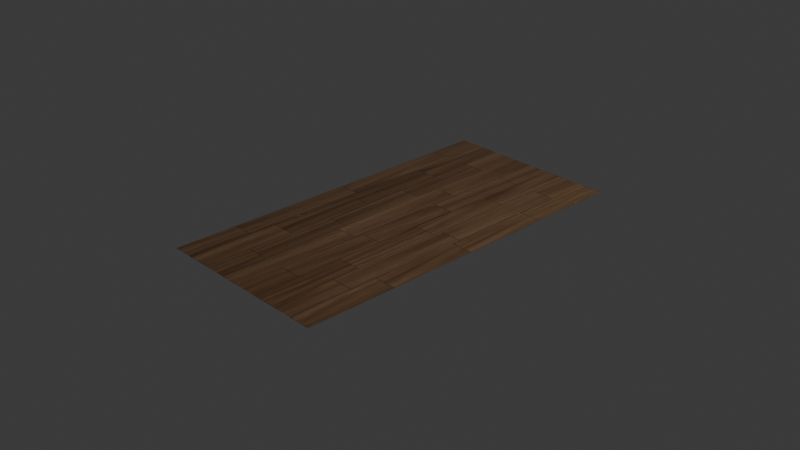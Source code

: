 # Source: wood_tray.blend  (saved by Blender 4.2.66; exported with 4.5.12 LTS)
import bpy
from mathutils import Matrix  # noqa: F401  (used for matrix-valued properties, if any)

bpy.ops.wm.read_factory_settings(use_empty=True)
scene = bpy.context.scene
scene.name = 'Scene'

# ---- collections
col_collection = bpy.data.collections.new('Collection'); scene.collection.children.link(col_collection)

# ---- images (referenced by path relative to the original .blend; pixels are not part of the script)
import os
ASSET_DIR = os.environ.get("B2B_ASSET_DIR", "")  # directory of the original .blend (textures are referenced by path, not embedded)
HERE = os.path.dirname(os.path.abspath(__file__))  # packed textures are extracted next to this script under _unpacked/

def load_image(name, relpath, width, height, colorspace="sRGB"):
    """Load a texture the original file referenced (path relative to the .blend, or extracted next to this script)."""
    p = next((c for c in (os.path.join(HERE, relpath), os.path.join(ASSET_DIR, relpath)) if relpath and os.path.exists(c)), "")
    if p:
        img = bpy.data.images.load(p, check_existing=True)
        img.name = name
    else:  # same state as the original file: an image datablock whose file is absent (Cycles renders it pink)
        img = bpy.data.images.new(name, width, height)
        img.source = "FILE"
        img.filepath = "//" + (relpath or name)
    img.colorspace_settings.name = colorspace
    return img
img_render_texture_002 = load_image('render texture.002', 'tray wood normal.png', 1024, 1024, 'sRGB')

# ---- materials (node trees are filled in below, after node groups)
mat_polished_wood = bpy.data.materials.new('Polished Wood')

# ---- material node trees
mat_polished_wood.use_nodes = True; mat_polished_wood.node_tree.nodes.clear()
_N = mat_polished_wood.node_tree.nodes; _L = mat_polished_wood.node_tree.links
n0 = _N.new('ShaderNodeBsdfPrincipled'); n0.name = 'Principled BSDF'; n0.location = (687, 339)
n1 = _N.new('ShaderNodeOutputMaterial'); n1.name = 'Material Output'; n1.location = (1070, 337)
n2 = _N.new('ShaderNodeTexNoise'); n2.name = 'Noise Texture'; n2.location = (-956, 880)
n2.inputs[3].default_value = 5.0
n2.inputs[8].default_value = 4.0
n3 = _N.new('ShaderNodeValToRGB'); n3.name = 'Color Ramp'; n3.location = (-680, 899)
while len(n3.color_ramp.elements) > 1: n3.color_ramp.elements.remove(n3.color_ramp.elements[-1])
n3.color_ramp.elements[0].position = 0.0; n3.color_ramp.elements[0].color = (0.05463, 0.01157, 0.006141, 1.0)
_e = n3.color_ramp.elements.new(1.0); _e.color = (0.2511, 0.1442, 0.06384, 1.0)
n4 = _N.new('ShaderNodeBump'); n4.name = 'Bump'; n4.location = (-32, -107)
n4.inputs[1].default_value = 1.0
n4.inputs[2].default_value = 1.0
n5 = _N.new('ShaderNodeValToRGB'); n5.name = 'Color Ramp.001'; n5.location = (-718, -58)
while len(n5.color_ramp.elements) > 1: n5.color_ramp.elements.remove(n5.color_ramp.elements[-1])
n5.color_ramp.elements[0].position = 0.0; n5.color_ramp.elements[0].color = (0.999, 0.999, 0.999, 1.0)
_e = n5.color_ramp.elements.new(0.2045); _e.color = (0.9182, 0.9182, 0.9182, 1.0)
_e = n5.color_ramp.elements.new(0.4091); _e.color = (1.0, 1.0, 1.0, 1.0)
_e = n5.color_ramp.elements.new(0.7023); _e.color = (1.0, 1.0, 1.0, 1.0)
_e = n5.color_ramp.elements.new(1.0); _e.color = (1.0, 1.0, 1.0, 1.0)
n6 = _N.new('ShaderNodeMapping'); n6.name = 'Mapping'; n6.location = (-1131, 875)
n6.inputs[3].default_value = (5.0, 1.0, 1.0)
n7 = _N.new('ShaderNodeTexCoord'); n7.name = 'Texture Coordinate'; n7.location = (-2389, 440)
n8 = _N.new('ShaderNodeValToRGB'); n8.name = 'Color Ramp.002'; n8.location = (-237, 393)
while len(n8.color_ramp.elements) > 1: n8.color_ramp.elements.remove(n8.color_ramp.elements[-1])
n8.color_ramp.elements[0].position = 0.0; n8.color_ramp.elements[0].color = (0.1989, 0.1989, 0.1989, 1.0)
_e = n8.color_ramp.elements.new(0.1727); _e.color = (0.001606, 0.001606, 0.001606, 1.0)
_e = n8.color_ramp.elements.new(0.5182); _e.color = (1.0, 1.0, 1.0, 1.0)
_e = n8.color_ramp.elements.new(1.0); _e.color = (0.5373, 0.5373, 0.5373, 1.0)
n9 = _N.new('ShaderNodeTexBrick'); n9.name = 'Brick Texture'; n9.location = (-1449, 751)
n9.squash_frequency = 3
n9.squash = 1.4
n9.inputs[4].default_value = 2.0
n9.inputs[5].default_value = 0.002
n9.inputs[8].default_value = 1.0
n10 = _N.new('ShaderNodeMapping'); n10.name = 'Mapping.001'; n10.location = (-2045, 712)
n10.inputs[2].default_value = (0.0, 0.0, 1.571)
n10.inputs[3].default_value = (1.0, 2.0, 1.0)
n11 = _N.new('ShaderNodeMix'); n11.name = 'Mix'; n11.location = (-212, -82)
n11.data_type = 'RGBA'
n11.blend_type = 'MULTIPLY'
n11.inputs[0].default_value = 1.0
n12 = _N.new('ShaderNodeMix'); n12.name = 'Mix.001'; n12.location = (82, 327)
n12.data_type = 'RGBA'
n12.inputs[7].default_value = (1.0, 1.0, 1.0, 1.0)
n13 = _N.new('ShaderNodeValToRGB'); n13.name = 'Color Ramp.003'; n13.location = (-403, 165)
n13.color_ramp.interpolation = 'CONSTANT'
while len(n13.color_ramp.elements) > 1: n13.color_ramp.elements.remove(n13.color_ramp.elements[-1])
n13.color_ramp.elements[0].position = 0.0; n13.color_ramp.elements[0].color = (0.0, 0.0, 0.0, 1.0)
_e = n13.color_ramp.elements.new(0.3909); _e.color = (1.0, 1.0, 1.0, 1.0)
n14 = _N.new('ShaderNodeMix'); n14.name = 'Mix.002'; n14.location = (307, 764)
n14.data_type = 'RGBA'
n14.blend_type = 'MULTIPLY'
n14.inputs[0].default_value = 1.0
n15 = _N.new('ShaderNodeInvert'); n15.name = 'Invert Color'; n15.location = (107, 528)
n16 = _N.new('ShaderNodeTexImage'); n16.name = 'Image Texture'; n16.location = (1021, 635)
n16.image = img_render_texture_002
n17 = _N.new('ShaderNodeTexNoise'); n17.name = 'Noise Texture.002'; n17.location = (-2027, -386)
n17.inputs[2].default_value = 1e+05
n18 = _N.new('ShaderNodeMix'); n18.name = 'Mix.003'; n18.location = (-1679, -61)
n18.data_type = 'RGBA'
n18.blend_type = 'LINEAR_LIGHT'
n18.inputs[0].default_value = 0.002
n19 = _N.new('ShaderNodeMapRange'); n19.name = 'Map Range'; n19.location = (-439, -315)
n19.inputs[1].default_value = 1.0
n19.inputs[2].default_value = 0.0
n19.inputs[4].default_value = 1000.0
n20 = _N.new('ShaderNodeMapRange'); n20.name = 'Map Range.001'; n20.location = (-449, -58)
n20.inputs[2].default_value = 1e+05
n21 = _N.new('ShaderNodeMix'); n21.name = 'Mix.004'; n21.location = (-116, 1037)
n21.data_type = 'RGBA'
n21.blend_type = 'MULTIPLY'
n22 = _N.new('ShaderNodeTexNoise'); n22.name = 'Noise Texture.001'; n22.location = (-935, 1284)
n22.inputs[3].default_value = 5.0
n22.inputs[8].default_value = 4.0
n23 = _N.new('ShaderNodeValToRGB'); n23.name = 'Color Ramp.004'; n23.location = (-705, 1318)
while len(n23.color_ramp.elements) > 1: n23.color_ramp.elements.remove(n23.color_ramp.elements[-1])
n23.color_ramp.elements[0].position = 0.0; n23.color_ramp.elements[0].color = (0.1702, 0.0631, 0.03489, 1.0)
_e = n23.color_ramp.elements.new(1.0); _e.color = (0.3562, 0.2432, 0.1235, 1.0)
n24 = _N.new('ShaderNodeMapping'); n24.name = 'Mapping.002'; n24.location = (-1113, 1299)
n24.inputs[3].default_value = (15.0, 1.0, 1.0)
n25 = _N.new('ShaderNodeTexNoise'); n25.name = 'Noise Texture.003'; n25.location = (-955, 1741)
n25.inputs[2].default_value = 0.5
n25.inputs[3].default_value = 1.0
n25.inputs[8].default_value = 5.0
n26 = _N.new('ShaderNodeMapping'); n26.name = 'Mapping.003'; n26.location = (-1133, 1757)
n26.inputs[3].default_value = (10.0, 1.0, 1.0)
n27 = _N.new('ShaderNodeTexBrick'); n27.name = 'Brick Texture.002'; n27.location = (-1431, 57)
n27.squash_frequency = 3
n27.squash = 1.4
n27.inputs[4].default_value = 2.0
n27.inputs[5].default_value = 0.002
n27.inputs[8].default_value = 1.0
_L.new(n0.outputs[0], n1.inputs[0])
_L.new(n2.outputs[0], n3.inputs[0])
_L.new(n2.outputs[0], n5.inputs[0])
_L.new(n6.outputs[0], n2.inputs[0])
_L.new(n10.outputs[0], n9.inputs[0])
_L.new(n9.outputs[0], n6.inputs[1])
_L.new(n2.outputs[0], n13.inputs[0])
_L.new(n9.outputs[1], n15.inputs[1])
_L.new(n15.outputs[0], n14.inputs[7])
_L.new(n17.outputs[1], n18.inputs[7])
_L.new(n19.outputs[0], n11.inputs[7])
_L.new(n10.outputs[0], n18.inputs[6])
_L.new(n5.outputs[0], n20.inputs[0])
_L.new(n20.outputs[0], n11.inputs[6])
_L.new(n11.outputs[2], n4.inputs[3])
_L.new(n22.outputs[0], n23.inputs[0])
_L.new(n24.outputs[0], n22.inputs[0])
_L.new(n3.outputs[0], n21.inputs[7])
_L.new(n23.outputs[0], n21.inputs[6])
_L.new(n21.outputs[2], n14.inputs[6])
_L.new(n9.outputs[0], n24.inputs[1])
_L.new(n26.outputs[0], n25.inputs[0])
_L.new(n25.outputs[0], n21.inputs[0])
_L.new(n9.outputs[0], n26.inputs[1])
_L.new(n21.outputs[2], n8.inputs[0])
_L.new(n12.outputs[2], n0.inputs[2])
_L.new(n9.outputs[1], n12.inputs[0])
_L.new(n8.outputs[0], n12.inputs[6])
_L.new(n7.outputs[2], n10.inputs[0])
_L.new(n7.outputs[2], n26.inputs[0])
_L.new(n7.outputs[2], n24.inputs[0])
_L.new(n7.outputs[2], n6.inputs[0])
_L.new(n7.outputs[2], n17.inputs[0])
_L.new(n4.outputs[0], n0.inputs[5])
_L.new(n14.outputs[2], n0.inputs[0])
_L.new(n18.outputs[2], n27.inputs[0])
_L.new(n27.outputs[1], n19.inputs[0])
n1.is_active_output = True

# ---- world
world_world = bpy.data.worlds.new('World'); scene.world = world_world
world_world.use_nodes = True; world_world.node_tree.nodes.clear()
_N = world_world.node_tree.nodes; _L = world_world.node_tree.links
n0 = _N.new('ShaderNodeOutputWorld'); n0.name = 'World Output'; n0.location = (300, 300)
n1 = _N.new('ShaderNodeBackground'); n1.name = 'Background'; n1.location = (10, 300)
n1.inputs[0].default_value = (0.05088, 0.05088, 0.05088, 1.0)
_L.new(n1.outputs[0], n0.inputs[0])
n0.is_active_output = True
world_world.color = (0.05088, 0.05088, 0.05088)
world_world.sun_shadow_jitter_overblur = 0.0

# ---- cameras
cam_camera = bpy.data.cameras.new('Camera')
cam_camera.clip_end = 100.0
cam_camera.ortho_scale = 7.314

# ---- lights
light_light = bpy.data.lights.new('Light', 'POINT')
light_light.energy = 1000.0
light_light.shadow_soft_size = 0.1

# ---- meshes
me_plane = bpy.data.meshes.new('Plane')
me_plane.from_pydata([(-1.0, -2.0, 0.0), (1.0, -2.0, 0.0), (-1.0, 2.0, 0.0), (1.0, 2.0, 0.0)], [], [(0, 1, 3, 2)])
_uv = me_plane.uv_layers.new(name='UVMap')
_uv.uv.foreach_set('vector', [0.0, 0.0, 1.0, 0.0, 1.0, 1.0, 0.0, 1.0])
me_plane.materials.append(mat_polished_wood)
me_plane.update()

# ---- objects
ob_light = bpy.data.objects.new('Light', light_light)
ob_camera = bpy.data.objects.new('Camera', cam_camera)
ob_plane = bpy.data.objects.new('Plane', me_plane)

# ---- transforms, parenting, visibility, modifiers, constraints
ob_light.location = (4.076, 1.005, 5.904)
ob_light.rotation_euler = (0.6503, 0.05522, 1.866)
ob_light.lock_rotations_4d = False
ob_light.empty_display_type = 'ARROWS'
ob_light.color = (0.0, 0.0, 0.0, 0.0)
ob_light.lineart.crease_threshold = 0.0
ob_camera.location = (7.359, -6.926, 4.958)
ob_camera.rotation_euler = (1.109, 0.0, 0.8149)
ob_camera.lock_rotations_4d = False
ob_camera.empty_display_type = 'ARROWS'
ob_camera.color = (0.0, 0.0, 0.0, 0.0)
ob_camera.display_type = 'WIRE'
ob_camera.lineart.crease_threshold = 0.0
ob_plane.location = (0.0, 0.0, 0.0)

# ---- collection membership
col_collection.objects.link(ob_light)
col_collection.objects.link(ob_camera)
col_collection.objects.link(ob_plane)

# ---- scene / render settings (as saved in the file)
scene.camera = ob_camera
scene.frame_start = 1; scene.frame_end = 250; scene.frame_set(1)
scene.render.engine = 'CYCLES'
scene.cycles.bake_type = 'NORMAL'
bpy.context.view_layer.update()

